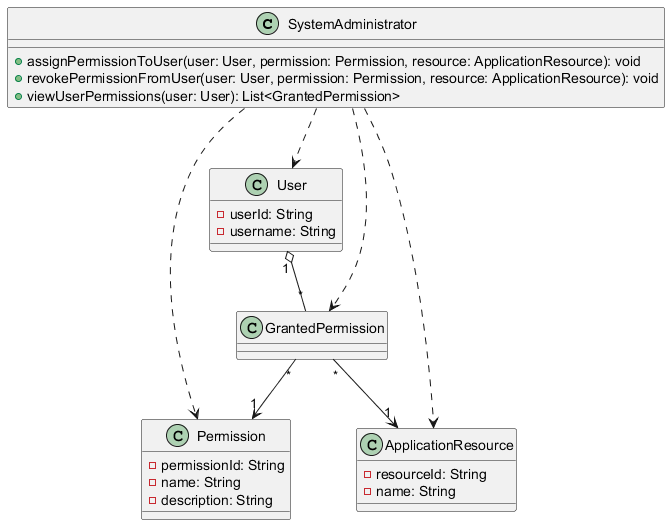

The diagram above was rendered by PlantUML. Its source (embedded in the PNG):
@startuml

class SystemAdministrator {
  + assignPermissionToUser(user: User, permission: Permission, resource: ApplicationResource): void
  + revokePermissionFromUser(user: User, permission: Permission, resource: ApplicationResource): void
  + viewUserPermissions(user: User): List<GrantedPermission>
}

class User {
  - userId: String
  - username: String
}

class Permission {
  - permissionId: String
  - name: String
  - description: String
}

class ApplicationResource {
  - resourceId: String
  - name: String
}

class GrantedPermission {
}

SystemAdministrator ..> User
SystemAdministrator ..> Permission
SystemAdministrator ..> ApplicationResource
SystemAdministrator ..> GrantedPermission

User "1" o-- "*" GrantedPermission
GrantedPermission "*" --> "1" Permission
GrantedPermission "*" --> "1" ApplicationResource

@enduml